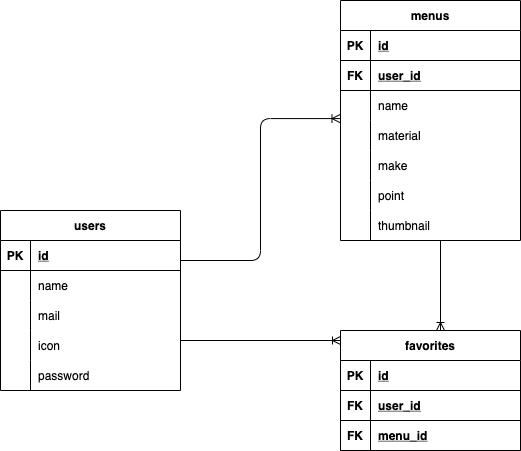

The diagram above was exported from draw.io. Its source (the exported page's mxGraphModel, read from the mxfile embedded in the PNG):
<mxGraphModel dx="818" dy="576" grid="1" gridSize="10" guides="1" tooltips="1" connect="1" arrows="1" fold="1" page="1" pageScale="1" pageWidth="827" pageHeight="1169" math="0" shadow="0">
  <root>
    <mxCell id="0" />
    <mxCell id="1" parent="0" />
    <mxCell id="2" value="users" style="shape=table;startSize=30;container=1;collapsible=1;childLayout=tableLayout;fixedRows=1;rowLines=0;fontStyle=1;align=center;resizeLast=1;" vertex="1" parent="1">
      <mxGeometry x="140" y="250" width="180" height="180" as="geometry" />
    </mxCell>
    <mxCell id="3" value="" style="shape=tableRow;horizontal=0;startSize=0;swimlaneHead=0;swimlaneBody=0;fillColor=none;collapsible=0;dropTarget=0;points=[[0,0.5],[1,0.5]];portConstraint=eastwest;top=0;left=0;right=0;bottom=1;" vertex="1" parent="2">
      <mxGeometry y="30" width="180" height="30" as="geometry" />
    </mxCell>
    <mxCell id="4" value="PK" style="shape=partialRectangle;connectable=0;fillColor=none;top=0;left=0;bottom=0;right=0;fontStyle=1;overflow=hidden;" vertex="1" parent="3">
      <mxGeometry width="30" height="30" as="geometry">
        <mxRectangle width="30" height="30" as="alternateBounds" />
      </mxGeometry>
    </mxCell>
    <mxCell id="5" value="id" style="shape=partialRectangle;connectable=0;fillColor=none;top=0;left=0;bottom=0;right=0;align=left;spacingLeft=6;fontStyle=5;overflow=hidden;" vertex="1" parent="3">
      <mxGeometry x="30" width="150" height="30" as="geometry">
        <mxRectangle width="150" height="30" as="alternateBounds" />
      </mxGeometry>
    </mxCell>
    <mxCell id="6" value="" style="shape=tableRow;horizontal=0;startSize=0;swimlaneHead=0;swimlaneBody=0;fillColor=none;collapsible=0;dropTarget=0;points=[[0,0.5],[1,0.5]];portConstraint=eastwest;top=0;left=0;right=0;bottom=0;" vertex="1" parent="2">
      <mxGeometry y="60" width="180" height="30" as="geometry" />
    </mxCell>
    <mxCell id="7" value="" style="shape=partialRectangle;connectable=0;fillColor=none;top=0;left=0;bottom=0;right=0;editable=1;overflow=hidden;" vertex="1" parent="6">
      <mxGeometry width="30" height="30" as="geometry">
        <mxRectangle width="30" height="30" as="alternateBounds" />
      </mxGeometry>
    </mxCell>
    <mxCell id="8" value="name" style="shape=partialRectangle;connectable=0;fillColor=none;top=0;left=0;bottom=0;right=0;align=left;spacingLeft=6;overflow=hidden;" vertex="1" parent="6">
      <mxGeometry x="30" width="150" height="30" as="geometry">
        <mxRectangle width="150" height="30" as="alternateBounds" />
      </mxGeometry>
    </mxCell>
    <mxCell id="9" value="" style="shape=tableRow;horizontal=0;startSize=0;swimlaneHead=0;swimlaneBody=0;fillColor=none;collapsible=0;dropTarget=0;points=[[0,0.5],[1,0.5]];portConstraint=eastwest;top=0;left=0;right=0;bottom=0;" vertex="1" parent="2">
      <mxGeometry y="90" width="180" height="30" as="geometry" />
    </mxCell>
    <mxCell id="10" value="" style="shape=partialRectangle;connectable=0;fillColor=none;top=0;left=0;bottom=0;right=0;editable=1;overflow=hidden;" vertex="1" parent="9">
      <mxGeometry width="30" height="30" as="geometry">
        <mxRectangle width="30" height="30" as="alternateBounds" />
      </mxGeometry>
    </mxCell>
    <mxCell id="11" value="mail" style="shape=partialRectangle;connectable=0;fillColor=none;top=0;left=0;bottom=0;right=0;align=left;spacingLeft=6;overflow=hidden;" vertex="1" parent="9">
      <mxGeometry x="30" width="150" height="30" as="geometry">
        <mxRectangle width="150" height="30" as="alternateBounds" />
      </mxGeometry>
    </mxCell>
    <mxCell id="12" value="" style="shape=tableRow;horizontal=0;startSize=0;swimlaneHead=0;swimlaneBody=0;fillColor=none;collapsible=0;dropTarget=0;points=[[0,0.5],[1,0.5]];portConstraint=eastwest;top=0;left=0;right=0;bottom=0;" vertex="1" parent="2">
      <mxGeometry y="120" width="180" height="30" as="geometry" />
    </mxCell>
    <mxCell id="13" value="" style="shape=partialRectangle;connectable=0;fillColor=none;top=0;left=0;bottom=0;right=0;editable=1;overflow=hidden;" vertex="1" parent="12">
      <mxGeometry width="30" height="30" as="geometry">
        <mxRectangle width="30" height="30" as="alternateBounds" />
      </mxGeometry>
    </mxCell>
    <mxCell id="14" value="icon" style="shape=partialRectangle;connectable=0;fillColor=none;top=0;left=0;bottom=0;right=0;align=left;spacingLeft=6;overflow=hidden;" vertex="1" parent="12">
      <mxGeometry x="30" width="150" height="30" as="geometry">
        <mxRectangle width="150" height="30" as="alternateBounds" />
      </mxGeometry>
    </mxCell>
    <mxCell id="80" style="shape=tableRow;horizontal=0;startSize=0;swimlaneHead=0;swimlaneBody=0;fillColor=none;collapsible=0;dropTarget=0;points=[[0,0.5],[1,0.5]];portConstraint=eastwest;top=0;left=0;right=0;bottom=0;" vertex="1" parent="2">
      <mxGeometry y="150" width="180" height="30" as="geometry" />
    </mxCell>
    <mxCell id="81" style="shape=partialRectangle;connectable=0;fillColor=none;top=0;left=0;bottom=0;right=0;editable=1;overflow=hidden;" vertex="1" parent="80">
      <mxGeometry width="30" height="30" as="geometry">
        <mxRectangle width="30" height="30" as="alternateBounds" />
      </mxGeometry>
    </mxCell>
    <mxCell id="82" value="password" style="shape=partialRectangle;connectable=0;fillColor=none;top=0;left=0;bottom=0;right=0;align=left;spacingLeft=6;overflow=hidden;" vertex="1" parent="80">
      <mxGeometry x="30" width="150" height="30" as="geometry">
        <mxRectangle width="150" height="30" as="alternateBounds" />
      </mxGeometry>
    </mxCell>
    <mxCell id="15" value="menus" style="shape=table;startSize=30;container=1;collapsible=1;childLayout=tableLayout;fixedRows=1;rowLines=0;fontStyle=1;align=center;resizeLast=1;" vertex="1" parent="1">
      <mxGeometry x="480" y="40" width="180" height="240" as="geometry" />
    </mxCell>
    <mxCell id="16" value="" style="shape=tableRow;horizontal=0;startSize=0;swimlaneHead=0;swimlaneBody=0;fillColor=none;collapsible=0;dropTarget=0;points=[[0,0.5],[1,0.5]];portConstraint=eastwest;top=0;left=0;right=0;bottom=1;" vertex="1" parent="15">
      <mxGeometry y="30" width="180" height="30" as="geometry" />
    </mxCell>
    <mxCell id="17" value="PK" style="shape=partialRectangle;connectable=0;fillColor=none;top=0;left=0;bottom=0;right=0;fontStyle=1;overflow=hidden;" vertex="1" parent="16">
      <mxGeometry width="30" height="30" as="geometry">
        <mxRectangle width="30" height="30" as="alternateBounds" />
      </mxGeometry>
    </mxCell>
    <mxCell id="18" value="id" style="shape=partialRectangle;connectable=0;fillColor=none;top=0;left=0;bottom=0;right=0;align=left;spacingLeft=6;fontStyle=5;overflow=hidden;" vertex="1" parent="16">
      <mxGeometry x="30" width="150" height="30" as="geometry">
        <mxRectangle width="150" height="30" as="alternateBounds" />
      </mxGeometry>
    </mxCell>
    <mxCell id="48" style="shape=tableRow;horizontal=0;startSize=0;swimlaneHead=0;swimlaneBody=0;fillColor=none;collapsible=0;dropTarget=0;points=[[0,0.5],[1,0.5]];portConstraint=eastwest;top=0;left=0;right=0;bottom=1;" vertex="1" parent="15">
      <mxGeometry y="60" width="180" height="30" as="geometry" />
    </mxCell>
    <mxCell id="49" value="FK" style="shape=partialRectangle;connectable=0;fillColor=none;top=0;left=0;bottom=0;right=0;fontStyle=1;overflow=hidden;" vertex="1" parent="48">
      <mxGeometry width="30" height="30" as="geometry">
        <mxRectangle width="30" height="30" as="alternateBounds" />
      </mxGeometry>
    </mxCell>
    <mxCell id="50" value="user_id" style="shape=partialRectangle;connectable=0;fillColor=none;top=0;left=0;bottom=0;right=0;align=left;spacingLeft=6;fontStyle=5;overflow=hidden;" vertex="1" parent="48">
      <mxGeometry x="30" width="150" height="30" as="geometry">
        <mxRectangle width="150" height="30" as="alternateBounds" />
      </mxGeometry>
    </mxCell>
    <mxCell id="19" value="" style="shape=tableRow;horizontal=0;startSize=0;swimlaneHead=0;swimlaneBody=0;fillColor=none;collapsible=0;dropTarget=0;points=[[0,0.5],[1,0.5]];portConstraint=eastwest;top=0;left=0;right=0;bottom=0;" vertex="1" parent="15">
      <mxGeometry y="90" width="180" height="30" as="geometry" />
    </mxCell>
    <mxCell id="20" value="" style="shape=partialRectangle;connectable=0;fillColor=none;top=0;left=0;bottom=0;right=0;editable=1;overflow=hidden;" vertex="1" parent="19">
      <mxGeometry width="30" height="30" as="geometry">
        <mxRectangle width="30" height="30" as="alternateBounds" />
      </mxGeometry>
    </mxCell>
    <mxCell id="21" value="name" style="shape=partialRectangle;connectable=0;fillColor=none;top=0;left=0;bottom=0;right=0;align=left;spacingLeft=6;overflow=hidden;" vertex="1" parent="19">
      <mxGeometry x="30" width="150" height="30" as="geometry">
        <mxRectangle width="150" height="30" as="alternateBounds" />
      </mxGeometry>
    </mxCell>
    <mxCell id="22" value="" style="shape=tableRow;horizontal=0;startSize=0;swimlaneHead=0;swimlaneBody=0;fillColor=none;collapsible=0;dropTarget=0;points=[[0,0.5],[1,0.5]];portConstraint=eastwest;top=0;left=0;right=0;bottom=0;" vertex="1" parent="15">
      <mxGeometry y="120" width="180" height="30" as="geometry" />
    </mxCell>
    <mxCell id="23" value="" style="shape=partialRectangle;connectable=0;fillColor=none;top=0;left=0;bottom=0;right=0;editable=1;overflow=hidden;" vertex="1" parent="22">
      <mxGeometry width="30" height="30" as="geometry">
        <mxRectangle width="30" height="30" as="alternateBounds" />
      </mxGeometry>
    </mxCell>
    <mxCell id="24" value="material" style="shape=partialRectangle;connectable=0;fillColor=none;top=0;left=0;bottom=0;right=0;align=left;spacingLeft=6;overflow=hidden;" vertex="1" parent="22">
      <mxGeometry x="30" width="150" height="30" as="geometry">
        <mxRectangle width="150" height="30" as="alternateBounds" />
      </mxGeometry>
    </mxCell>
    <mxCell id="25" value="" style="shape=tableRow;horizontal=0;startSize=0;swimlaneHead=0;swimlaneBody=0;fillColor=none;collapsible=0;dropTarget=0;points=[[0,0.5],[1,0.5]];portConstraint=eastwest;top=0;left=0;right=0;bottom=0;" vertex="1" parent="15">
      <mxGeometry y="150" width="180" height="30" as="geometry" />
    </mxCell>
    <mxCell id="26" value="" style="shape=partialRectangle;connectable=0;fillColor=none;top=0;left=0;bottom=0;right=0;editable=1;overflow=hidden;" vertex="1" parent="25">
      <mxGeometry width="30" height="30" as="geometry">
        <mxRectangle width="30" height="30" as="alternateBounds" />
      </mxGeometry>
    </mxCell>
    <mxCell id="27" value="make" style="shape=partialRectangle;connectable=0;fillColor=none;top=0;left=0;bottom=0;right=0;align=left;spacingLeft=6;overflow=hidden;" vertex="1" parent="25">
      <mxGeometry x="30" width="150" height="30" as="geometry">
        <mxRectangle width="150" height="30" as="alternateBounds" />
      </mxGeometry>
    </mxCell>
    <mxCell id="51" style="shape=tableRow;horizontal=0;startSize=0;swimlaneHead=0;swimlaneBody=0;fillColor=none;collapsible=0;dropTarget=0;points=[[0,0.5],[1,0.5]];portConstraint=eastwest;top=0;left=0;right=0;bottom=0;" vertex="1" parent="15">
      <mxGeometry y="180" width="180" height="30" as="geometry" />
    </mxCell>
    <mxCell id="52" style="shape=partialRectangle;connectable=0;fillColor=none;top=0;left=0;bottom=0;right=0;editable=1;overflow=hidden;" vertex="1" parent="51">
      <mxGeometry width="30" height="30" as="geometry">
        <mxRectangle width="30" height="30" as="alternateBounds" />
      </mxGeometry>
    </mxCell>
    <mxCell id="53" value="point" style="shape=partialRectangle;connectable=0;fillColor=none;top=0;left=0;bottom=0;right=0;align=left;spacingLeft=6;overflow=hidden;" vertex="1" parent="51">
      <mxGeometry x="30" width="150" height="30" as="geometry">
        <mxRectangle width="150" height="30" as="alternateBounds" />
      </mxGeometry>
    </mxCell>
    <mxCell id="54" style="shape=tableRow;horizontal=0;startSize=0;swimlaneHead=0;swimlaneBody=0;fillColor=none;collapsible=0;dropTarget=0;points=[[0,0.5],[1,0.5]];portConstraint=eastwest;top=0;left=0;right=0;bottom=0;" vertex="1" parent="15">
      <mxGeometry y="210" width="180" height="30" as="geometry" />
    </mxCell>
    <mxCell id="55" style="shape=partialRectangle;connectable=0;fillColor=none;top=0;left=0;bottom=0;right=0;editable=1;overflow=hidden;" vertex="1" parent="54">
      <mxGeometry width="30" height="30" as="geometry">
        <mxRectangle width="30" height="30" as="alternateBounds" />
      </mxGeometry>
    </mxCell>
    <mxCell id="56" value="thumbnail" style="shape=partialRectangle;connectable=0;fillColor=none;top=0;left=0;bottom=0;right=0;align=left;spacingLeft=6;overflow=hidden;" vertex="1" parent="54">
      <mxGeometry x="30" width="150" height="30" as="geometry">
        <mxRectangle width="150" height="30" as="alternateBounds" />
      </mxGeometry>
    </mxCell>
    <mxCell id="57" value="favorites" style="shape=table;startSize=30;container=1;collapsible=1;childLayout=tableLayout;fixedRows=1;rowLines=0;fontStyle=1;align=center;resizeLast=1;" vertex="1" parent="1">
      <mxGeometry x="480" y="370" width="180" height="120" as="geometry" />
    </mxCell>
    <mxCell id="58" value="" style="shape=tableRow;horizontal=0;startSize=0;swimlaneHead=0;swimlaneBody=0;fillColor=none;collapsible=0;dropTarget=0;points=[[0,0.5],[1,0.5]];portConstraint=eastwest;top=0;left=0;right=0;bottom=1;" vertex="1" parent="57">
      <mxGeometry y="30" width="180" height="30" as="geometry" />
    </mxCell>
    <mxCell id="59" value="PK" style="shape=partialRectangle;connectable=0;fillColor=none;top=0;left=0;bottom=0;right=0;fontStyle=1;overflow=hidden;" vertex="1" parent="58">
      <mxGeometry width="30" height="30" as="geometry">
        <mxRectangle width="30" height="30" as="alternateBounds" />
      </mxGeometry>
    </mxCell>
    <mxCell id="60" value="id" style="shape=partialRectangle;connectable=0;fillColor=none;top=0;left=0;bottom=0;right=0;align=left;spacingLeft=6;fontStyle=5;overflow=hidden;" vertex="1" parent="58">
      <mxGeometry x="30" width="150" height="30" as="geometry">
        <mxRectangle width="150" height="30" as="alternateBounds" />
      </mxGeometry>
    </mxCell>
    <mxCell id="73" style="shape=tableRow;horizontal=0;startSize=0;swimlaneHead=0;swimlaneBody=0;fillColor=none;collapsible=0;dropTarget=0;points=[[0,0.5],[1,0.5]];portConstraint=eastwest;top=0;left=0;right=0;bottom=1;" vertex="1" parent="57">
      <mxGeometry y="60" width="180" height="30" as="geometry" />
    </mxCell>
    <mxCell id="74" value="FK" style="shape=partialRectangle;connectable=0;fillColor=none;top=0;left=0;bottom=0;right=0;fontStyle=1;overflow=hidden;" vertex="1" parent="73">
      <mxGeometry width="30" height="30" as="geometry">
        <mxRectangle width="30" height="30" as="alternateBounds" />
      </mxGeometry>
    </mxCell>
    <mxCell id="75" value="user_id" style="shape=partialRectangle;connectable=0;fillColor=none;top=0;left=0;bottom=0;right=0;align=left;spacingLeft=6;fontStyle=5;overflow=hidden;" vertex="1" parent="73">
      <mxGeometry x="30" width="150" height="30" as="geometry">
        <mxRectangle width="150" height="30" as="alternateBounds" />
      </mxGeometry>
    </mxCell>
    <mxCell id="70" style="shape=tableRow;horizontal=0;startSize=0;swimlaneHead=0;swimlaneBody=0;fillColor=none;collapsible=0;dropTarget=0;points=[[0,0.5],[1,0.5]];portConstraint=eastwest;top=0;left=0;right=0;bottom=1;" vertex="1" parent="57">
      <mxGeometry y="90" width="180" height="30" as="geometry" />
    </mxCell>
    <mxCell id="71" value="FK" style="shape=partialRectangle;connectable=0;fillColor=none;top=0;left=0;bottom=0;right=0;fontStyle=1;overflow=hidden;" vertex="1" parent="70">
      <mxGeometry width="30" height="30" as="geometry">
        <mxRectangle width="30" height="30" as="alternateBounds" />
      </mxGeometry>
    </mxCell>
    <mxCell id="72" value="menu_id" style="shape=partialRectangle;connectable=0;fillColor=none;top=0;left=0;bottom=0;right=0;align=left;spacingLeft=6;fontStyle=5;overflow=hidden;" vertex="1" parent="70">
      <mxGeometry x="30" width="150" height="30" as="geometry">
        <mxRectangle width="150" height="30" as="alternateBounds" />
      </mxGeometry>
    </mxCell>
    <mxCell id="77" value="" style="edgeStyle=orthogonalEdgeStyle;fontSize=12;html=1;endArrow=ERoneToMany;entryX=-0.003;entryY=0.936;entryDx=0;entryDy=0;entryPerimeter=0;" edge="1" parent="1" target="19">
      <mxGeometry width="100" height="100" relative="1" as="geometry">
        <mxPoint x="320" y="300" as="sourcePoint" />
        <mxPoint x="420" y="200" as="targetPoint" />
        <Array as="points">
          <mxPoint x="400" y="300" />
          <mxPoint x="400" y="158" />
        </Array>
      </mxGeometry>
    </mxCell>
    <mxCell id="78" value="" style="fontSize=12;html=1;endArrow=ERoneToMany;" edge="1" parent="1">
      <mxGeometry width="100" height="100" relative="1" as="geometry">
        <mxPoint x="320" y="380" as="sourcePoint" />
        <mxPoint x="480" y="380" as="targetPoint" />
      </mxGeometry>
    </mxCell>
    <mxCell id="79" value="" style="fontSize=12;html=1;endArrow=ERoneToMany;" edge="1" parent="1">
      <mxGeometry width="100" height="100" relative="1" as="geometry">
        <mxPoint x="580" y="280" as="sourcePoint" />
        <mxPoint x="580" y="370" as="targetPoint" />
      </mxGeometry>
    </mxCell>
  </root>
</mxGraphModel>